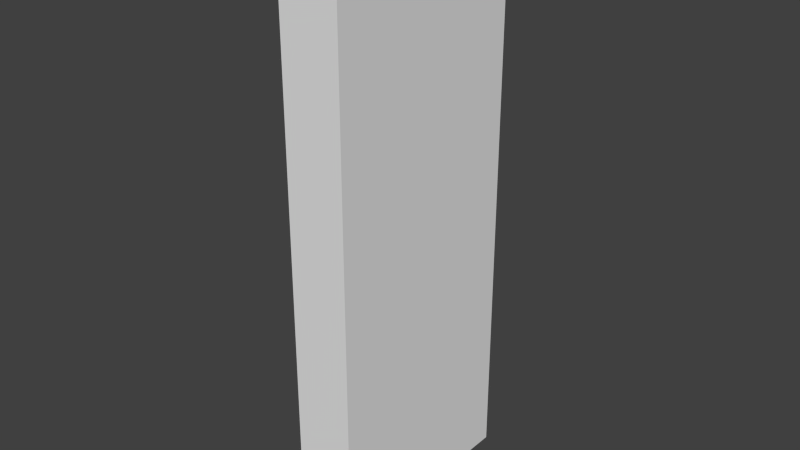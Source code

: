 # Source: door1.blend  (saved by Blender 2.76.0; exported with 4.5.12 LTS)
import bpy
from mathutils import Matrix  # noqa: F401  (used for matrix-valued properties, if any)

bpy.ops.wm.read_factory_settings(use_empty=True)
scene = bpy.context.scene
scene.name = 'Scene'

# ---- collections
col_collection_1 = bpy.data.collections.new('Collection 1'); scene.collection.children.link(col_collection_1)

# ---- materials (node trees are filled in below, after node groups)
mat_material = bpy.data.materials.new('Material')
mat_material.alpha_threshold = 0.0
mat_material.use_transparent_shadow = False
mat_material.roughness = 0.5
mat_material.line_color = (0.0, 0.0, 0.0, 1.0)

# ---- material node trees

# ---- world
world_world = bpy.data.worlds.new('World'); scene.world = world_world
world_world.color = (0.05088, 0.05088, 0.05088)
world_world.use_sun_shadow = False
world_world.sun_shadow_jitter_overblur = 0.0
world_world.cycles.sampling_method = 'MANUAL'
world_world.cycles.sample_map_resolution = 256

# ---- meshes
me_cube = bpy.data.meshes.new('Cube')
me_cube.from_pydata([(1.0, 1.0, -1.0), (1.0, -1.0, -1.0), (-1.0, -1.0, -1.0), (-1.0, 1.0, -1.0), (1.0, 1.0, 1.0), (1.0, -1.0, 1.0), (-1.0, -1.0, 1.0), (-1.0, 1.0, 1.0)], [], [(0, 1, 2, 3), (4, 7, 6, 5), (0, 4, 5, 1), (1, 5, 6, 2), (2, 6, 7, 3), (4, 0, 3, 7)])
me_cube.materials.append(mat_material)
me_cube.use_remesh_preserve_volume = False
me_cube.use_remesh_preserve_attributes = False
me_cube.use_mirror_vertex_groups = False
me_cube.update()

# ---- objects
ob_cube = bpy.data.objects.new('Cube', me_cube)

# ---- transforms, parenting, visibility, modifiers, constraints
ob_cube.location = (0.0, 0.0, 0.95)
ob_cube.scale = (0.1, 0.3562, 0.95)
ob_cube.lock_rotations_4d = False
ob_cube.empty_display_type = 'ARROWS'
ob_cube.lineart.crease_threshold = 0.0

# ---- collection membership
col_collection_1.objects.link(ob_cube)

# ---- scene / render settings (as saved in the file)
scene.frame_start = 1; scene.frame_end = 250; scene.frame_set(1)
scene.render.engine = 'BLENDER_EEVEE_NEXT'
scene.render.resolution_percentage = 50
scene.render.dither_intensity = 0.0
scene.cycles.use_denoising = False
scene.cycles.samples = 10
scene.cycles.sampling_pattern = 'TABULATED_SOBOL'
scene.cycles.light_sampling_threshold = 0.0
scene.cycles.use_adaptive_sampling = False
scene.cycles.use_light_tree = False
scene.cycles.blur_glossy = 0.0
scene.cycles.pixel_filter_type = 'GAUSSIAN'
scene.cycles.sample_clamp_indirect = 0.0
scene.view_settings.view_transform = 'Standard'
bpy.context.view_layer.update()

# ---- added for rendering (the .blend has no active camera and no usable light): camera, sun
cam_auto = bpy.data.cameras.new('AutoCamera')
cam_auto.lens = 50.0
cam_auto.sensor_width = 36.0
cam_auto.clip_end = 1000.0
ob_auto_camera = bpy.data.objects.new('AutoCamera', cam_auto)
scene.collection.objects.link(ob_auto_camera)
ob_auto_camera.location = (1.88656, -2.26388, 2.45925)
ob_auto_camera.rotation_euler = (1.09748, -7.21219e-08, 0.694738)
scene.camera = ob_auto_camera
light_auto_sun = bpy.data.lights.new('AutoSun', 'SUN')
light_auto_sun.energy = 3.0
light_auto_sun.angle = 0.0523599
ob_auto_sun = bpy.data.objects.new('AutoSun', light_auto_sun)
scene.collection.objects.link(ob_auto_sun)
ob_auto_sun.rotation_euler = (0.872665, 0.174533, 0.523599)
bpy.context.view_layer.update()
